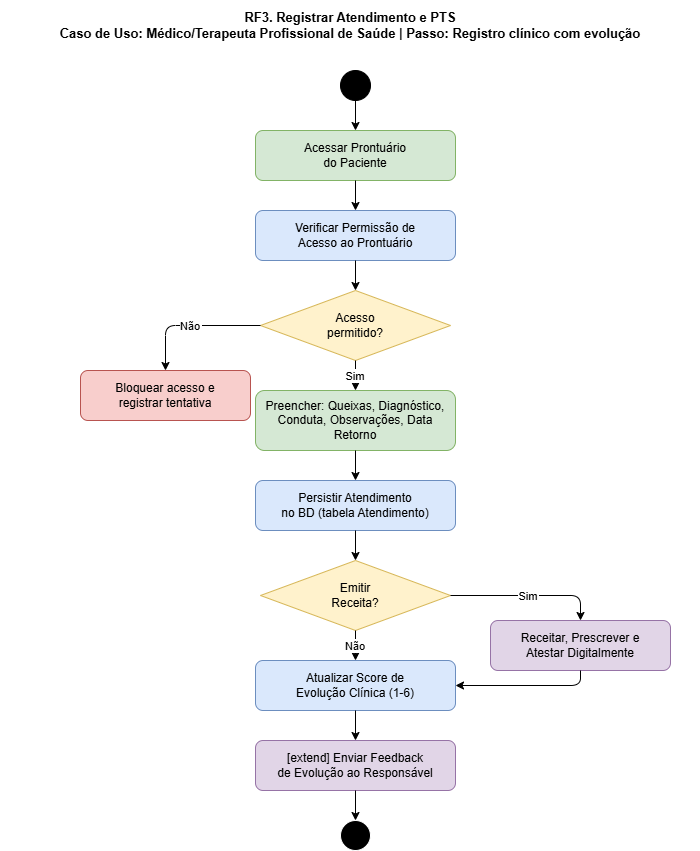

The diagram above was exported from draw.io. Its source (the exported page's mxGraphModel, read from the mxfile embedded in the PNG):
<mxGraphModel dx="1012" dy="542" grid="1" gridSize="10" guides="1" tooltips="1" connect="1" arrows="1" fold="1" page="1" pageScale="1" pageWidth="850" pageHeight="1100" math="0" shadow="0">
  <root>
    <mxCell id="0" />
    <mxCell id="1" parent="0" />
    <mxCell id="OsVKb94F2aMqonorv-DO-1" parent="1" style="text;html=1;strokeColor=none;fillColor=none;align=center;verticalAlign=middle;whiteSpace=wrap;rounded=0;fontSize=13;fontStyle=1;" value="RF3. Registrar Atendimento e PTS&#10;Caso de Uso: Médico/Terapeuta Profissional de Saúde | Passo: Registro clínico com evolução" vertex="1">
      <mxGeometry height="50" width="700" x="60" y="60" as="geometry" />
    </mxCell>
    <mxCell id="OsVKb94F2aMqonorv-DO-2" parent="1" style="ellipse;whiteSpace=wrap;html=1;aspect=fixed;fillColor=#000000;" value="" vertex="1">
      <mxGeometry height="30" width="30" x="400" y="130" as="geometry" />
    </mxCell>
    <mxCell id="OsVKb94F2aMqonorv-DO-3" parent="1" style="rounded=1;whiteSpace=wrap;html=1;fillColor=#d5e8d4;strokeColor=#82b366;" value="Acessar Prontuário&#10;do Paciente" vertex="1">
      <mxGeometry height="50" width="200" x="315" y="190" as="geometry" />
    </mxCell>
    <mxCell id="OsVKb94F2aMqonorv-DO-4" edge="1" parent="1" source="OsVKb94F2aMqonorv-DO-2" style="edgeStyle=orthogonalEdgeStyle;" target="OsVKb94F2aMqonorv-DO-3">
      <mxGeometry relative="1" as="geometry" />
    </mxCell>
    <mxCell id="OsVKb94F2aMqonorv-DO-5" parent="1" style="rounded=1;whiteSpace=wrap;html=1;fillColor=#dae8fc;strokeColor=#6c8ebf;" value="Verificar Permissão de&#10;Acesso ao Prontuário" vertex="1">
      <mxGeometry height="50" width="200" x="315" y="270" as="geometry" />
    </mxCell>
    <mxCell id="OsVKb94F2aMqonorv-DO-6" edge="1" parent="1" source="OsVKb94F2aMqonorv-DO-3" style="edgeStyle=orthogonalEdgeStyle;" target="OsVKb94F2aMqonorv-DO-5">
      <mxGeometry relative="1" as="geometry" />
    </mxCell>
    <mxCell id="OsVKb94F2aMqonorv-DO-7" parent="1" style="rhombus;whiteSpace=wrap;html=1;fillColor=#fff2cc;strokeColor=#d6b656;" value="Acesso&#10;permitido?" vertex="1">
      <mxGeometry height="70" width="190" x="320" y="350" as="geometry" />
    </mxCell>
    <mxCell id="OsVKb94F2aMqonorv-DO-8" edge="1" parent="1" source="OsVKb94F2aMqonorv-DO-5" style="edgeStyle=orthogonalEdgeStyle;" target="OsVKb94F2aMqonorv-DO-7">
      <mxGeometry relative="1" as="geometry" />
    </mxCell>
    <mxCell id="OsVKb94F2aMqonorv-DO-9" parent="1" style="rounded=1;whiteSpace=wrap;html=1;fillColor=#f8cecc;strokeColor=#b85450;" value="Bloquear acesso e&#10;registrar tentativa" vertex="1">
      <mxGeometry height="50" width="170" x="140" y="430" as="geometry" />
    </mxCell>
    <mxCell id="OsVKb94F2aMqonorv-DO-10" edge="1" parent="1" source="OsVKb94F2aMqonorv-DO-7" style="edgeStyle=orthogonalEdgeStyle;" target="OsVKb94F2aMqonorv-DO-9" value="Não">
      <mxGeometry relative="1" as="geometry" />
    </mxCell>
    <mxCell id="OsVKb94F2aMqonorv-DO-11" parent="1" style="rounded=1;whiteSpace=wrap;html=1;fillColor=#d5e8d4;strokeColor=#82b366;" value="Preencher: Queixas, Diagnóstico,&#10;Conduta, Observações, Data Retorno" vertex="1">
      <mxGeometry height="60" width="200" x="315" y="450" as="geometry" />
    </mxCell>
    <mxCell id="OsVKb94F2aMqonorv-DO-12" edge="1" parent="1" source="OsVKb94F2aMqonorv-DO-7" style="edgeStyle=orthogonalEdgeStyle;" target="OsVKb94F2aMqonorv-DO-11" value="Sim">
      <mxGeometry relative="1" as="geometry" />
    </mxCell>
    <mxCell id="OsVKb94F2aMqonorv-DO-13" parent="1" style="rounded=1;whiteSpace=wrap;html=1;fillColor=#dae8fc;strokeColor=#6c8ebf;" value="Persistir Atendimento&#10;no BD (tabela Atendimento)" vertex="1">
      <mxGeometry height="50" width="200" x="315" y="540" as="geometry" />
    </mxCell>
    <mxCell id="OsVKb94F2aMqonorv-DO-14" edge="1" parent="1" source="OsVKb94F2aMqonorv-DO-11" style="edgeStyle=orthogonalEdgeStyle;" target="OsVKb94F2aMqonorv-DO-13">
      <mxGeometry relative="1" as="geometry" />
    </mxCell>
    <mxCell id="OsVKb94F2aMqonorv-DO-15" parent="1" style="rhombus;whiteSpace=wrap;html=1;fillColor=#fff2cc;strokeColor=#d6b656;" value="Emitir&#10;Receita?" vertex="1">
      <mxGeometry height="70" width="190" x="320" y="620" as="geometry" />
    </mxCell>
    <mxCell id="OsVKb94F2aMqonorv-DO-16" edge="1" parent="1" source="OsVKb94F2aMqonorv-DO-13" style="edgeStyle=orthogonalEdgeStyle;" target="OsVKb94F2aMqonorv-DO-15">
      <mxGeometry relative="1" as="geometry" />
    </mxCell>
    <mxCell id="OsVKb94F2aMqonorv-DO-17" parent="1" style="rounded=1;whiteSpace=wrap;html=1;fillColor=#e1d5e7;strokeColor=#9673a6;" value="Receitar, Prescrever e&#10;Atestar Digitalmente" vertex="1">
      <mxGeometry height="50" width="180" x="550" y="680" as="geometry" />
    </mxCell>
    <mxCell id="OsVKb94F2aMqonorv-DO-18" edge="1" parent="1" source="OsVKb94F2aMqonorv-DO-15" style="edgeStyle=orthogonalEdgeStyle;entryX=0.5;entryY=0;entryDx=0;entryDy=0;" target="OsVKb94F2aMqonorv-DO-17" value="Sim">
      <mxGeometry relative="1" as="geometry" />
    </mxCell>
    <mxCell id="OsVKb94F2aMqonorv-DO-19" parent="1" style="rounded=1;whiteSpace=wrap;html=1;fillColor=#dae8fc;strokeColor=#6c8ebf;" value="Atualizar Score de&#10;Evolução Clínica (1-6)" vertex="1">
      <mxGeometry height="50" width="200" x="315" y="720" as="geometry" />
    </mxCell>
    <mxCell id="OsVKb94F2aMqonorv-DO-20" edge="1" parent="1" source="OsVKb94F2aMqonorv-DO-15" style="edgeStyle=orthogonalEdgeStyle;" target="OsVKb94F2aMqonorv-DO-19" value="Não">
      <mxGeometry relative="1" as="geometry" />
    </mxCell>
    <mxCell id="OsVKb94F2aMqonorv-DO-21" edge="1" parent="1" source="OsVKb94F2aMqonorv-DO-17" style="edgeStyle=orthogonalEdgeStyle;exitX=0.5;exitY=1;exitDx=0;exitDy=0;" target="OsVKb94F2aMqonorv-DO-19">
      <mxGeometry relative="1" as="geometry" />
    </mxCell>
    <mxCell id="OsVKb94F2aMqonorv-DO-22" parent="1" style="rounded=1;whiteSpace=wrap;html=1;fillColor=#e1d5e7;strokeColor=#9673a6;" value="[extend] Enviar Feedback&#10;de Evolução ao Responsável" vertex="1">
      <mxGeometry height="50" width="200" x="315" y="800" as="geometry" />
    </mxCell>
    <mxCell id="OsVKb94F2aMqonorv-DO-23" edge="1" parent="1" source="OsVKb94F2aMqonorv-DO-19" style="edgeStyle=orthogonalEdgeStyle;" target="OsVKb94F2aMqonorv-DO-22">
      <mxGeometry relative="1" as="geometry" />
    </mxCell>
    <mxCell id="OsVKb94F2aMqonorv-DO-24" parent="1" style="ellipse;whiteSpace=wrap;html=1;aspect=fixed;fillColor=#000000;strokeColor=#ffffff;" value="" vertex="1">
      <mxGeometry height="30" width="30" x="400" y="880" as="geometry" />
    </mxCell>
    <mxCell id="OsVKb94F2aMqonorv-DO-25" edge="1" parent="1" source="OsVKb94F2aMqonorv-DO-22" style="edgeStyle=orthogonalEdgeStyle;" target="OsVKb94F2aMqonorv-DO-24">
      <mxGeometry relative="1" as="geometry" />
    </mxCell>
  </root>
</mxGraphModel>